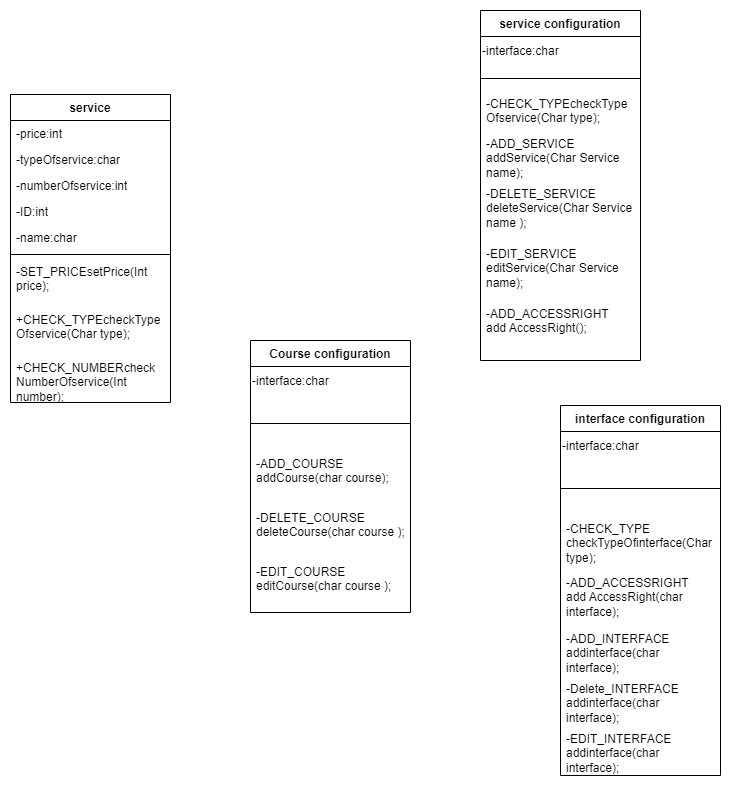

The diagram above was exported from draw.io. Its source (the exported page's mxGraphModel, read from the mxfile embedded in the PNG):
<mxGraphModel dx="792" dy="1228" grid="1" gridSize="10" guides="1" tooltips="1" connect="1" arrows="1" fold="1" page="1" pageScale="1" pageWidth="827" pageHeight="1169" math="0" shadow="0">
  <root>
    <mxCell id="0" />
    <mxCell id="1" parent="0" />
    <mxCell id="EfLR-3iaGgy8Sf22MfF7-1" value="service" style="swimlane;fontStyle=1;align=center;verticalAlign=top;childLayout=stackLayout;horizontal=1;startSize=26;horizontalStack=0;resizeParent=1;resizeParentMax=0;resizeLast=0;collapsible=1;marginBottom=0;whiteSpace=wrap;html=1;" parent="1" vertex="1">
      <mxGeometry x="60" y="134" width="160" height="308" as="geometry" />
    </mxCell>
    <mxCell id="EfLR-3iaGgy8Sf22MfF7-2" value="-price:int" style="text;strokeColor=none;fillColor=none;align=left;verticalAlign=top;spacingLeft=4;spacingRight=4;overflow=hidden;rotatable=0;points=[[0,0.5],[1,0.5]];portConstraint=eastwest;whiteSpace=wrap;html=1;" parent="EfLR-3iaGgy8Sf22MfF7-1" vertex="1">
      <mxGeometry y="26" width="160" height="26" as="geometry" />
    </mxCell>
    <mxCell id="EfLR-3iaGgy8Sf22MfF7-5" value="-typeOfservice:char" style="text;strokeColor=none;fillColor=none;align=left;verticalAlign=top;spacingLeft=4;spacingRight=4;overflow=hidden;rotatable=0;points=[[0,0.5],[1,0.5]];portConstraint=eastwest;whiteSpace=wrap;html=1;" parent="EfLR-3iaGgy8Sf22MfF7-1" vertex="1">
      <mxGeometry y="52" width="160" height="26" as="geometry" />
    </mxCell>
    <mxCell id="EfLR-3iaGgy8Sf22MfF7-6" value="-numberOfservice:int" style="text;strokeColor=none;fillColor=none;align=left;verticalAlign=top;spacingLeft=4;spacingRight=4;overflow=hidden;rotatable=0;points=[[0,0.5],[1,0.5]];portConstraint=eastwest;whiteSpace=wrap;html=1;" parent="EfLR-3iaGgy8Sf22MfF7-1" vertex="1">
      <mxGeometry y="78" width="160" height="26" as="geometry" />
    </mxCell>
    <mxCell id="EfLR-3iaGgy8Sf22MfF7-26" value="-ID:int" style="text;strokeColor=none;fillColor=none;align=left;verticalAlign=top;spacingLeft=4;spacingRight=4;overflow=hidden;rotatable=0;points=[[0,0.5],[1,0.5]];portConstraint=eastwest;whiteSpace=wrap;html=1;" parent="EfLR-3iaGgy8Sf22MfF7-1" vertex="1">
      <mxGeometry y="104" width="160" height="26" as="geometry" />
    </mxCell>
    <mxCell id="EfLR-3iaGgy8Sf22MfF7-27" value="-name:char" style="text;strokeColor=none;fillColor=none;align=left;verticalAlign=top;spacingLeft=4;spacingRight=4;overflow=hidden;rotatable=0;points=[[0,0.5],[1,0.5]];portConstraint=eastwest;whiteSpace=wrap;html=1;" parent="EfLR-3iaGgy8Sf22MfF7-1" vertex="1">
      <mxGeometry y="130" width="160" height="26" as="geometry" />
    </mxCell>
    <mxCell id="EfLR-3iaGgy8Sf22MfF7-3" value="" style="line;strokeWidth=1;fillColor=none;align=left;verticalAlign=middle;spacingTop=-1;spacingLeft=3;spacingRight=3;rotatable=0;labelPosition=right;points=[];portConstraint=eastwest;strokeColor=inherit;" parent="EfLR-3iaGgy8Sf22MfF7-1" vertex="1">
      <mxGeometry y="156" width="160" height="8" as="geometry" />
    </mxCell>
    <mxCell id="EfLR-3iaGgy8Sf22MfF7-4" value="-SET_PRICEsetPrice(Int price);" style="text;strokeColor=none;fillColor=none;align=left;verticalAlign=top;spacingLeft=4;spacingRight=4;overflow=hidden;rotatable=0;points=[[0,0.5],[1,0.5]];portConstraint=eastwest;whiteSpace=wrap;html=1;" parent="EfLR-3iaGgy8Sf22MfF7-1" vertex="1">
      <mxGeometry y="164" width="160" height="48" as="geometry" />
    </mxCell>
    <mxCell id="EfLR-3iaGgy8Sf22MfF7-8" value="+CHECK_TYPEcheckType&lt;div&gt;Of&lt;span style=&quot;background-color: transparent; color: light-dark(rgb(0, 0, 0), rgb(255, 255, 255));&quot;&gt;service(Char type);&lt;/span&gt;&lt;/div&gt;" style="text;strokeColor=none;fillColor=none;align=left;verticalAlign=top;spacingLeft=4;spacingRight=4;overflow=hidden;rotatable=0;points=[[0,0.5],[1,0.5]];portConstraint=eastwest;whiteSpace=wrap;html=1;" parent="EfLR-3iaGgy8Sf22MfF7-1" vertex="1">
      <mxGeometry y="212" width="160" height="48" as="geometry" />
    </mxCell>
    <mxCell id="EfLR-3iaGgy8Sf22MfF7-9" value="+CHECK_NUMBERcheck&lt;div&gt;NumberO&lt;span style=&quot;background-color: transparent; color: light-dark(rgb(0, 0, 0), rgb(255, 255, 255));&quot;&gt;f&lt;/span&gt;&lt;span style=&quot;background-color: transparent; color: light-dark(rgb(0, 0, 0), rgb(255, 255, 255));&quot;&gt;service(Int number);&lt;/span&gt;&lt;/div&gt;" style="text;strokeColor=none;fillColor=none;align=left;verticalAlign=top;spacingLeft=4;spacingRight=4;overflow=hidden;rotatable=0;points=[[0,0.5],[1,0.5]];portConstraint=eastwest;whiteSpace=wrap;html=1;" parent="EfLR-3iaGgy8Sf22MfF7-1" vertex="1">
      <mxGeometry y="260" width="160" height="48" as="geometry" />
    </mxCell>
    <mxCell id="EfLR-3iaGgy8Sf22MfF7-10" value="service configuration" style="swimlane;fontStyle=1;align=center;verticalAlign=top;childLayout=stackLayout;horizontal=1;startSize=26;horizontalStack=0;resizeParent=1;resizeParentMax=0;resizeLast=0;collapsible=1;marginBottom=0;whiteSpace=wrap;html=1;" parent="1" vertex="1">
      <mxGeometry x="530" y="50" width="160" height="350" as="geometry" />
    </mxCell>
    <mxCell id="EfLR-3iaGgy8Sf22MfF7-42" value="-interface:char" style="text;html=1;align=left;verticalAlign=middle;resizable=0;points=[];autosize=1;strokeColor=none;fillColor=none;" parent="EfLR-3iaGgy8Sf22MfF7-10" vertex="1">
      <mxGeometry y="26" width="160" height="30" as="geometry" />
    </mxCell>
    <mxCell id="EfLR-3iaGgy8Sf22MfF7-12" value="" style="line;strokeWidth=1;fillColor=none;align=left;verticalAlign=middle;spacingTop=-1;spacingLeft=3;spacingRight=3;rotatable=0;labelPosition=right;points=[];portConstraint=eastwest;strokeColor=inherit;" parent="EfLR-3iaGgy8Sf22MfF7-10" vertex="1">
      <mxGeometry y="56" width="160" height="24" as="geometry" />
    </mxCell>
    <mxCell id="EfLR-3iaGgy8Sf22MfF7-13" value="-CHECK_TYPEcheckType&lt;div&gt;Of&lt;span style=&quot;background-color: transparent; color: light-dark(rgb(0, 0, 0), rgb(255, 255, 255));&quot;&gt;service(Char type);&lt;/span&gt;&lt;/div&gt;" style="text;strokeColor=none;fillColor=none;align=left;verticalAlign=top;spacingLeft=4;spacingRight=4;overflow=hidden;rotatable=0;points=[[0,0.5],[1,0.5]];portConstraint=eastwest;whiteSpace=wrap;html=1;" parent="EfLR-3iaGgy8Sf22MfF7-10" vertex="1">
      <mxGeometry y="80" width="160" height="40" as="geometry" />
    </mxCell>
    <mxCell id="EfLR-3iaGgy8Sf22MfF7-23" value="-ADD_SERVICE&lt;div&gt;addService(Char Service name);&lt;/div&gt;" style="text;strokeColor=none;fillColor=none;align=left;verticalAlign=top;spacingLeft=4;spacingRight=4;overflow=hidden;rotatable=0;points=[[0,0.5],[1,0.5]];portConstraint=eastwest;whiteSpace=wrap;html=1;" parent="EfLR-3iaGgy8Sf22MfF7-10" vertex="1">
      <mxGeometry y="120" width="160" height="50" as="geometry" />
    </mxCell>
    <mxCell id="EfLR-3iaGgy8Sf22MfF7-24" value="-DELETE_SERVICE&lt;div&gt;deleteService(Char Service name );&lt;/div&gt;" style="text;strokeColor=none;fillColor=none;align=left;verticalAlign=top;spacingLeft=4;spacingRight=4;overflow=hidden;rotatable=0;points=[[0,0.5],[1,0.5]];portConstraint=eastwest;whiteSpace=wrap;html=1;" parent="EfLR-3iaGgy8Sf22MfF7-10" vertex="1">
      <mxGeometry y="170" width="160" height="60" as="geometry" />
    </mxCell>
    <mxCell id="EfLR-3iaGgy8Sf22MfF7-25" value="-EDIT_SERVICE&lt;div&gt;editService(Char Service name);&lt;/div&gt;" style="text;strokeColor=none;fillColor=none;align=left;verticalAlign=top;spacingLeft=4;spacingRight=4;overflow=hidden;rotatable=0;points=[[0,0.5],[1,0.5]];portConstraint=eastwest;whiteSpace=wrap;html=1;" parent="EfLR-3iaGgy8Sf22MfF7-10" vertex="1">
      <mxGeometry y="230" width="160" height="60" as="geometry" />
    </mxCell>
    <mxCell id="EfLR-3iaGgy8Sf22MfF7-38" value="-ADD_ACCESSRIGHT&lt;div&gt;add AccessRight();&lt;/div&gt;" style="text;strokeColor=none;fillColor=none;align=left;verticalAlign=top;spacingLeft=4;spacingRight=4;overflow=hidden;rotatable=0;points=[[0,0.5],[1,0.5]];portConstraint=eastwest;whiteSpace=wrap;html=1;" parent="EfLR-3iaGgy8Sf22MfF7-10" vertex="1">
      <mxGeometry y="290" width="160" height="60" as="geometry" />
    </mxCell>
    <mxCell id="EfLR-3iaGgy8Sf22MfF7-14" value="Course configuration" style="swimlane;fontStyle=1;align=center;verticalAlign=top;childLayout=stackLayout;horizontal=1;startSize=26;horizontalStack=0;resizeParent=1;resizeParentMax=0;resizeLast=0;collapsible=1;marginBottom=0;whiteSpace=wrap;html=1;" parent="1" vertex="1">
      <mxGeometry x="300" y="380" width="160" height="272" as="geometry" />
    </mxCell>
    <mxCell id="EfLR-3iaGgy8Sf22MfF7-43" value="-interface:char" style="text;html=1;align=left;verticalAlign=middle;resizable=0;points=[];autosize=1;strokeColor=none;fillColor=none;" parent="EfLR-3iaGgy8Sf22MfF7-14" vertex="1">
      <mxGeometry y="26" width="160" height="30" as="geometry" />
    </mxCell>
    <mxCell id="EfLR-3iaGgy8Sf22MfF7-16" value="" style="line;strokeWidth=1;fillColor=none;align=left;verticalAlign=middle;spacingTop=-1;spacingLeft=3;spacingRight=3;rotatable=0;labelPosition=right;points=[];portConstraint=eastwest;strokeColor=inherit;" parent="EfLR-3iaGgy8Sf22MfF7-14" vertex="1">
      <mxGeometry y="56" width="160" height="54" as="geometry" />
    </mxCell>
    <mxCell id="EfLR-3iaGgy8Sf22MfF7-17" value="-ADD_COURSE&lt;div&gt;addCourse(char course);&lt;/div&gt;" style="text;strokeColor=none;fillColor=none;align=left;verticalAlign=top;spacingLeft=4;spacingRight=4;overflow=hidden;rotatable=0;points=[[0,0.5],[1,0.5]];portConstraint=eastwest;whiteSpace=wrap;html=1;" parent="EfLR-3iaGgy8Sf22MfF7-14" vertex="1">
      <mxGeometry y="110" width="160" height="54" as="geometry" />
    </mxCell>
    <mxCell id="EfLR-3iaGgy8Sf22MfF7-34" value="-DELETE_COURSE&lt;div&gt;deleteCourse(char course );&lt;/div&gt;" style="text;strokeColor=none;fillColor=none;align=left;verticalAlign=top;spacingLeft=4;spacingRight=4;overflow=hidden;rotatable=0;points=[[0,0.5],[1,0.5]];portConstraint=eastwest;whiteSpace=wrap;html=1;" parent="EfLR-3iaGgy8Sf22MfF7-14" vertex="1">
      <mxGeometry y="164" width="160" height="54" as="geometry" />
    </mxCell>
    <mxCell id="EfLR-3iaGgy8Sf22MfF7-35" value="-EDIT_COURSE&lt;div&gt;editCourse(char course );&lt;/div&gt;" style="text;strokeColor=none;fillColor=none;align=left;verticalAlign=top;spacingLeft=4;spacingRight=4;overflow=hidden;rotatable=0;points=[[0,0.5],[1,0.5]];portConstraint=eastwest;whiteSpace=wrap;html=1;" parent="EfLR-3iaGgy8Sf22MfF7-14" vertex="1">
      <mxGeometry y="218" width="160" height="54" as="geometry" />
    </mxCell>
    <mxCell id="EfLR-3iaGgy8Sf22MfF7-18" value="interface configuration" style="swimlane;fontStyle=1;align=center;verticalAlign=top;childLayout=stackLayout;horizontal=1;startSize=26;horizontalStack=0;resizeParent=1;resizeParentMax=0;resizeLast=0;collapsible=1;marginBottom=0;whiteSpace=wrap;html=1;" parent="1" vertex="1">
      <mxGeometry x="610" y="445" width="160" height="370" as="geometry" />
    </mxCell>
    <mxCell id="EfLR-3iaGgy8Sf22MfF7-45" value="-interface:char" style="text;html=1;align=left;verticalAlign=middle;resizable=0;points=[];autosize=1;strokeColor=none;fillColor=none;" parent="EfLR-3iaGgy8Sf22MfF7-18" vertex="1">
      <mxGeometry y="26" width="160" height="30" as="geometry" />
    </mxCell>
    <mxCell id="EfLR-3iaGgy8Sf22MfF7-20" value="" style="line;strokeWidth=1;fillColor=none;align=left;verticalAlign=middle;spacingTop=-1;spacingLeft=3;spacingRight=3;rotatable=0;labelPosition=right;points=[];portConstraint=eastwest;strokeColor=inherit;" parent="EfLR-3iaGgy8Sf22MfF7-18" vertex="1">
      <mxGeometry y="56" width="160" height="54" as="geometry" />
    </mxCell>
    <mxCell id="EfLR-3iaGgy8Sf22MfF7-21" value="-CHECK_TYPE&lt;div&gt;checkTypeOfinterface(Char type);&lt;/div&gt;" style="text;strokeColor=none;fillColor=none;align=left;verticalAlign=top;spacingLeft=4;spacingRight=4;overflow=hidden;rotatable=0;points=[[0,0.5],[1,0.5]];portConstraint=eastwest;whiteSpace=wrap;html=1;" parent="EfLR-3iaGgy8Sf22MfF7-18" vertex="1">
      <mxGeometry y="110" width="160" height="54" as="geometry" />
    </mxCell>
    <mxCell id="EfLR-3iaGgy8Sf22MfF7-40" value="-ADD_ACCESSRIGHT&lt;div&gt;add AccessRight(char interface);&lt;/div&gt;" style="text;strokeColor=none;fillColor=none;align=left;verticalAlign=top;spacingLeft=4;spacingRight=4;overflow=hidden;rotatable=0;points=[[0,0.5],[1,0.5]];portConstraint=eastwest;whiteSpace=wrap;html=1;" parent="EfLR-3iaGgy8Sf22MfF7-18" vertex="1">
      <mxGeometry y="164" width="160" height="56" as="geometry" />
    </mxCell>
    <mxCell id="EfLR-3iaGgy8Sf22MfF7-46" value="-ADD_INTERFACE&lt;div&gt;addinterface(char interface);&lt;/div&gt;" style="text;strokeColor=none;fillColor=none;align=left;verticalAlign=top;spacingLeft=4;spacingRight=4;overflow=hidden;rotatable=0;points=[[0,0.5],[1,0.5]];portConstraint=eastwest;whiteSpace=wrap;html=1;" parent="EfLR-3iaGgy8Sf22MfF7-18" vertex="1">
      <mxGeometry y="220" width="160" height="50" as="geometry" />
    </mxCell>
    <mxCell id="EfLR-3iaGgy8Sf22MfF7-47" value="-Delete_INTERFACE&lt;div&gt;addinterface(char interface);&lt;/div&gt;" style="text;strokeColor=none;fillColor=none;align=left;verticalAlign=top;spacingLeft=4;spacingRight=4;overflow=hidden;rotatable=0;points=[[0,0.5],[1,0.5]];portConstraint=eastwest;whiteSpace=wrap;html=1;" parent="EfLR-3iaGgy8Sf22MfF7-18" vertex="1">
      <mxGeometry y="270" width="160" height="50" as="geometry" />
    </mxCell>
    <mxCell id="EfLR-3iaGgy8Sf22MfF7-48" value="-EDIT_INTERFACE&lt;div&gt;addinterface(char interface);&lt;/div&gt;" style="text;strokeColor=none;fillColor=none;align=left;verticalAlign=top;spacingLeft=4;spacingRight=4;overflow=hidden;rotatable=0;points=[[0,0.5],[1,0.5]];portConstraint=eastwest;whiteSpace=wrap;html=1;" parent="EfLR-3iaGgy8Sf22MfF7-18" vertex="1">
      <mxGeometry y="320" width="160" height="50" as="geometry" />
    </mxCell>
  </root>
</mxGraphModel>